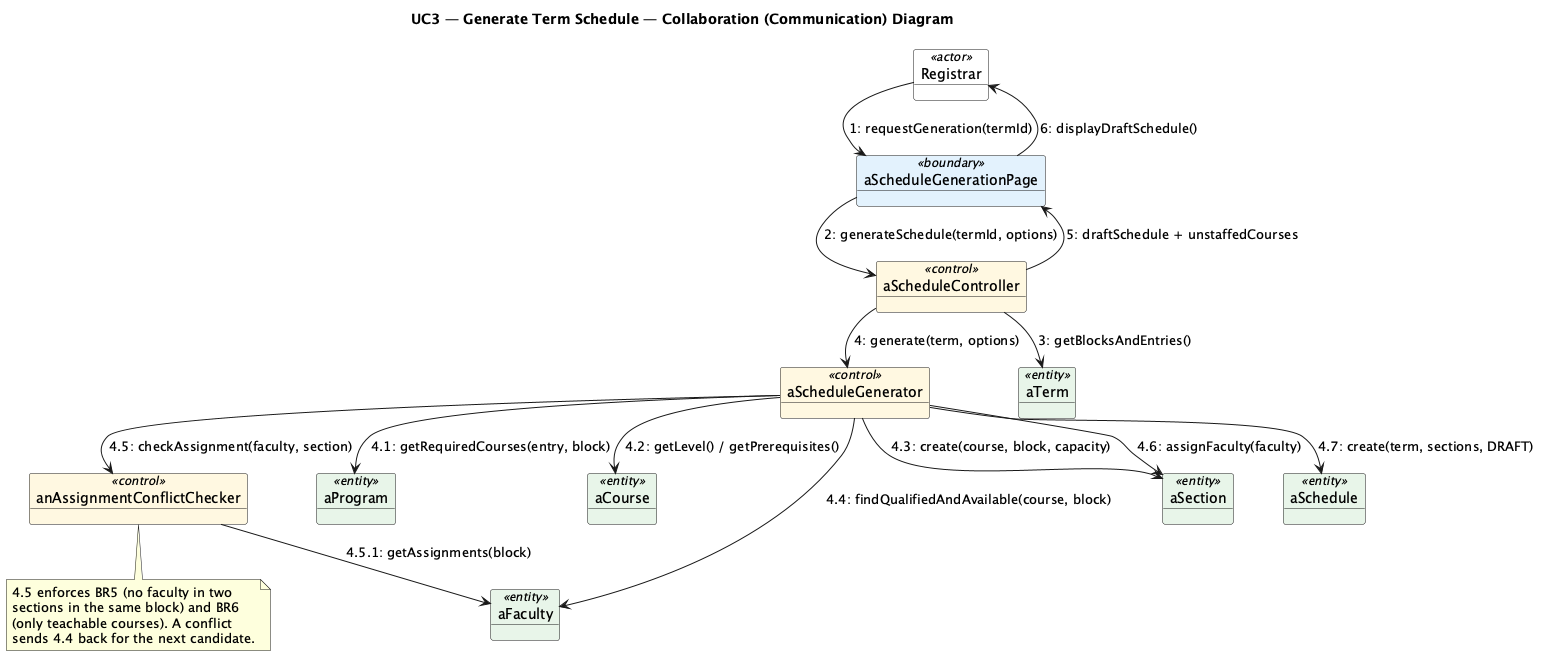

The diagram above was rendered by PlantUML. Its source (embedded in the PNG):
@startuml collab_uc3_generate_schedule
!pragma layout smetana
skinparam shadowing false
skinparam object {
  BackgroundColor<<actor>> #FFFFFF
  BackgroundColor<<boundary>> #E3F2FD
  BackgroundColor<<control>> #FFF8E1
  BackgroundColor<<entity>> #E8F5E9
}
title UC3 — Generate Term Schedule — Collaboration (Communication) Diagram

object "Registrar" as Admin <<actor>>
object "aScheduleGenerationPage" as UI <<boundary>>
object "aScheduleController" as Ctrl <<control>>
object "aScheduleGenerator" as Generator <<control>>
object "anAssignmentConflictChecker" as Checker <<control>>
object "aTerm" as Term <<entity>>
object "aProgram" as Program <<entity>>
object "aCourse" as Course <<entity>>
object "aFaculty" as Faculty <<entity>>
object "aSection" as Section <<entity>>
object "aSchedule" as Schedule <<entity>>

Admin --> UI : 1: requestGeneration(termId)
UI --> Ctrl : 2: generateSchedule(termId, options)
Ctrl --> Term : 3: getBlocksAndEntries()
Ctrl --> Generator : 4: generate(term, options)
Generator --> Program : 4.1: getRequiredCourses(entry, block)
Generator --> Course : 4.2: getLevel() / getPrerequisites()
Generator --> Section : 4.3: create(course, block, capacity)
Generator --> Faculty : 4.4: findQualifiedAndAvailable(course, block)
Generator --> Checker : 4.5: checkAssignment(faculty, section)
Checker --> Faculty : 4.5.1: getAssignments(block)
Generator --> Section : 4.6: assignFaculty(faculty)
Generator --> Schedule : 4.7: create(term, sections, DRAFT)
Ctrl --> UI : 5: draftSchedule + unstaffedCourses
UI --> Admin : 6: displayDraftSchedule()

note bottom of Checker
  4.5 enforces BR5 (no faculty in two
  sections in the same block) and BR6
  (only teachable courses). A conflict
  sends 4.4 back for the next candidate.
end note

@enduml